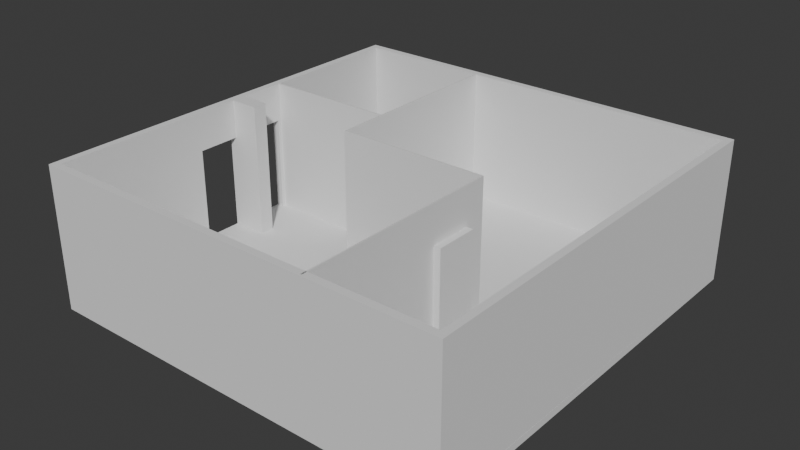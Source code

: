 # Source: secretaria.blend  (saved by Blender 5.0.118; exported with 4.5.12 LTS)
import bpy
from mathutils import Matrix  # noqa: F401  (used for matrix-valued properties, if any)

bpy.ops.wm.read_factory_settings(use_empty=True)
scene = bpy.context.scene
scene.name = 'Scene'

# ---- collections
col_collection = bpy.data.collections.new('Collection'); scene.collection.children.link(col_collection)

# ---- world
world_world = bpy.data.worlds.new('World'); scene.world = world_world
world_world.use_nodes = True; world_world.node_tree.nodes.clear()
_N = world_world.node_tree.nodes; _L = world_world.node_tree.links
n0 = _N.new('ShaderNodeOutputWorld'); n0.name = 'World Output'; n0.location = (200, 100)
n1 = _N.new('ShaderNodeBackground'); n1.name = 'Background'; n1.location = (-200, 100)
n1.inputs[0].default_value = (0.05088, 0.05088, 0.05088, 1.0)
_L.new(n1.outputs[0], n0.inputs[0])
n0.is_active_output = True
world_world.color = (0.05088, 0.05088, 0.05088)
world_world.sun_shadow_jitter_overblur = 0.0

# ---- meshes
me_cube_002 = bpy.data.meshes.new('Cube.002')
me_cube_002.from_pydata([(-1.0, -1.0, -1.0), (-1.0, -1.0, 1.0), (-1.0, 1.0, -1.0), (-1.0, 1.0, 1.0), (1.0, -1.0, -1.0), (1.0, -1.0, 1.0), (1.0, 1.0, -1.0), (1.0, 1.0, 1.0)], [], [(0, 1, 3, 2), (2, 3, 7, 6), (6, 7, 5, 4), (4, 5, 1, 0), (2, 6, 4, 0), (7, 3, 1, 5)])
_uv = me_cube_002.uv_layers.new(name='UVMap')
_uv.uv.foreach_set('vector', [0.375, 0.0, 0.625, 0.0, 0.625, 0.25, 0.375, 0.25, 0.375, 0.25, 0.625, 0.25, 0.625, 0.5, 0.375, 0.5, 0.375, 0.5, 0.625, 0.5, 0.625, 0.75, 0.375, 0.75, 0.375, 0.75, 0.625, 0.75, 0.625, 1.0, 0.375, 1.0, 0.125, 0.5, 0.375, 0.5, 0.375, 0.75, 0.125, 0.75, 0.625, 0.5, 0.875, 0.5, 0.875, 0.75, 0.625, 0.75])
me_cube_002.update()
me_cube_003 = bpy.data.meshes.new('Cube.003')
me_cube_003.from_pydata([(-2.0, -2.0, 0.0), (-2.0, -2.0, 2.0), (-2.0, 0.0, 0.0), (-2.0, 0.0, 2.0), (0.0, -2.0, 0.0), (0.0, -2.0, 2.0), (0.0, 0.0, 0.0), (0.0, 0.0, 2.0)], [], [(0, 1, 3, 2), (2, 3, 7, 6), (6, 7, 5, 4), (4, 5, 1, 0), (2, 6, 4, 0), (7, 3, 1, 5)])
_uv = me_cube_003.uv_layers.new(name='UVMap')
_uv.uv.foreach_set('vector', [0.375, 0.0, 0.625, 0.0, 0.625, 0.25, 0.375, 0.25, 0.375, 0.25, 0.625, 0.25, 0.625, 0.5, 0.375, 0.5, 0.375, 0.5, 0.625, 0.5, 0.625, 0.75, 0.375, 0.75, 0.375, 0.75, 0.625, 0.75, 0.625, 1.0, 0.375, 1.0, 0.125, 0.5, 0.375, 0.5, 0.375, 0.75, 0.125, 0.75, 0.625, 0.5, 0.875, 0.5, 0.875, 0.75, 0.625, 0.75])
me_cube_003.update()
me_cube_004 = bpy.data.meshes.new('Cube.004')
me_cube_004.from_pydata([(0.0, 0.0, -5.96e-08), (0.0, 0.0, 2.0), (0.0, 2.0, -5.96e-08), (0.0, 2.0, 2.0), (2.0, 0.0, -5.96e-08), (2.0, 0.0, 2.0), (2.0, 2.0, -5.96e-08), (2.0, 2.0, 2.0)], [], [(0, 1, 3, 2), (2, 3, 7, 6), (6, 7, 5, 4), (4, 5, 1, 0), (2, 6, 4, 0), (7, 3, 1, 5)])
_uv = me_cube_004.uv_layers.new(name='UVMap')
_uv.uv.foreach_set('vector', [0.375, 0.0, 0.625, 0.0, 0.625, 0.25, 0.375, 0.25, 0.375, 0.25, 0.625, 0.25, 0.625, 0.5, 0.375, 0.5, 0.375, 0.5, 0.625, 0.5, 0.625, 0.75, 0.375, 0.75, 0.375, 0.75, 0.625, 0.75, 0.625, 1.0, 0.375, 1.0, 0.125, 0.5, 0.375, 0.5, 0.375, 0.75, 0.125, 0.75, 0.625, 0.5, 0.875, 0.5, 0.875, 0.75, 0.625, 0.75])
me_cube_004.update()
me_cube_006 = bpy.data.meshes.new('Cube.006')
me_cube_006.from_pydata([(1.192e-07, -2.0, 0.0), (1.192e-07, -2.0, 2.0), (1.192e-07, 0.0, 0.0), (1.192e-07, 0.0, 2.0), (2.0, -2.0, 0.0), (2.0, -2.0, 2.0), (2.0, 0.0, 0.0), (2.0, 0.0, 2.0)], [], [(0, 1, 3, 2), (2, 3, 7, 6), (6, 7, 5, 4), (4, 5, 1, 0), (2, 6, 4, 0), (7, 3, 1, 5)])
_uv = me_cube_006.uv_layers.new(name='UVMap')
_uv.uv.foreach_set('vector', [0.375, 0.0, 0.625, 0.0, 0.625, 0.25, 0.375, 0.25, 0.375, 0.25, 0.625, 0.25, 0.625, 0.5, 0.375, 0.5, 0.375, 0.5, 0.625, 0.5, 0.625, 0.75, 0.375, 0.75, 0.375, 0.75, 0.625, 0.75, 0.625, 1.0, 0.375, 1.0, 0.125, 0.5, 0.375, 0.5, 0.375, 0.75, 0.125, 0.75, 0.625, 0.5, 0.875, 0.5, 0.875, 0.75, 0.625, 0.75])
me_cube_006.update()
me_cube_007 = bpy.data.meshes.new('Cube.007')
me_cube_007.from_pydata([(-2.0, -2.0, 0.0), (-2.0, -2.0, 2.0), (-2.0, 0.0, 0.0), (-2.0, 0.0, 2.0), (0.0, -2.0, 0.0), (0.0, -2.0, 2.0), (0.0, 0.0, 0.0), (0.0, 0.0, 2.0)], [], [(0, 1, 3, 2), (2, 3, 7, 6), (6, 7, 5, 4), (4, 5, 1, 0), (2, 6, 4, 0), (7, 3, 1, 5)])
_uv = me_cube_007.uv_layers.new(name='UVMap')
_uv.uv.foreach_set('vector', [0.375, 0.0, 0.625, 0.0, 0.625, 0.25, 0.375, 0.25, 0.375, 0.25, 0.625, 0.25, 0.625, 0.5, 0.375, 0.5, 0.375, 0.5, 0.625, 0.5, 0.625, 0.75, 0.375, 0.75, 0.375, 0.75, 0.625, 0.75, 0.625, 1.0, 0.375, 1.0, 0.125, 0.5, 0.375, 0.5, 0.375, 0.75, 0.125, 0.75, 0.625, 0.5, 0.875, 0.5, 0.875, 0.75, 0.625, 0.75])
me_cube_007.update()
me_cube_008 = bpy.data.meshes.new('Cube.008')
me_cube_008.from_pydata([(0.0, 0.0, 0.0), (0.0, 0.0, 2.0), (0.0, 2.0, 0.0), (0.0, 2.0, 2.0), (2.0, 0.0, 0.0), (2.0, 0.0, 2.0), (2.0, 2.0, 0.0), (2.0, 2.0, 2.0)], [], [(0, 1, 3, 2), (2, 3, 7, 6), (6, 7, 5, 4), (4, 5, 1, 0), (2, 6, 4, 0), (7, 3, 1, 5)])
_uv = me_cube_008.uv_layers.new(name='UVMap')
_uv.uv.foreach_set('vector', [0.375, 0.0, 0.625, 0.0, 0.625, 0.25, 0.375, 0.25, 0.375, 0.25, 0.625, 0.25, 0.625, 0.5, 0.375, 0.5, 0.375, 0.5, 0.625, 0.5, 0.625, 0.75, 0.375, 0.75, 0.375, 0.75, 0.625, 0.75, 0.625, 1.0, 0.375, 1.0, 0.125, 0.5, 0.375, 0.5, 0.375, 0.75, 0.125, 0.75, 0.625, 0.5, 0.875, 0.5, 0.875, 0.75, 0.625, 0.75])
me_cube_008.update()
me_cube_009 = bpy.data.meshes.new('Cube.009')
me_cube_009.from_pydata([(-9.537e-07, -1.192e-07, -2.0), (-9.537e-07, -1.192e-07, -2.384e-07), (-9.537e-07, 2.0, -2.0), (-9.537e-07, 2.0, -2.384e-07), (2.0, -1.192e-07, -2.0), (2.0, -1.192e-07, -2.384e-07), (2.0, 2.0, -2.0), (2.0, 2.0, -2.384e-07)], [], [(0, 1, 3, 2), (2, 3, 7, 6), (6, 7, 5, 4), (4, 5, 1, 0), (2, 6, 4, 0), (7, 3, 1, 5)])
_uv = me_cube_009.uv_layers.new(name='UVMap')
_uv.uv.foreach_set('vector', [0.375, 0.0, 0.625, 0.0, 0.625, 0.25, 0.375, 0.25, 0.375, 0.25, 0.625, 0.25, 0.625, 0.5, 0.375, 0.5, 0.375, 0.5, 0.625, 0.5, 0.625, 0.75, 0.375, 0.75, 0.375, 0.75, 0.625, 0.75, 0.625, 1.0, 0.375, 1.0, 0.125, 0.5, 0.375, 0.5, 0.375, 0.75, 0.125, 0.75, 0.625, 0.5, 0.875, 0.5, 0.875, 0.75, 0.625, 0.75])
me_cube_009.update()
me_cube_010 = bpy.data.meshes.new('Cube.010')
me_cube_010.from_pydata([(-9.537e-07, -1.192e-07, -2.0), (-9.537e-07, -1.192e-07, -2.384e-07), (-9.537e-07, 2.0, -2.0), (-9.537e-07, 2.0, -2.384e-07), (2.0, -1.192e-07, -2.0), (2.0, -1.192e-07, -2.384e-07), (2.0, 2.0, -2.0), (2.0, 2.0, -2.384e-07)], [], [(0, 1, 3, 2), (2, 3, 7, 6), (6, 7, 5, 4), (4, 5, 1, 0), (2, 6, 4, 0), (7, 3, 1, 5)])
_uv = me_cube_010.uv_layers.new(name='UVMap')
_uv.uv.foreach_set('vector', [0.375, 0.0, 0.625, 0.0, 0.625, 0.25, 0.375, 0.25, 0.375, 0.25, 0.625, 0.25, 0.625, 0.5, 0.375, 0.5, 0.375, 0.5, 0.625, 0.5, 0.625, 0.75, 0.375, 0.75, 0.375, 0.75, 0.625, 0.75, 0.625, 1.0, 0.375, 1.0, 0.125, 0.5, 0.375, 0.5, 0.375, 0.75, 0.125, 0.75, 0.625, 0.5, 0.875, 0.5, 0.875, 0.75, 0.625, 0.75])
me_cube_010.update()
me_cube_011 = bpy.data.meshes.new('Cube.011')
me_cube_011.from_pydata([(-9.537e-07, -1.192e-07, -2.0), (-9.537e-07, -1.192e-07, -2.384e-07), (-9.537e-07, 2.0, -2.0), (-9.537e-07, 2.0, -2.384e-07), (2.0, -1.192e-07, -2.0), (2.0, -1.192e-07, -2.384e-07), (2.0, 2.0, -2.0), (2.0, 2.0, -2.384e-07)], [], [(0, 1, 3, 2), (2, 3, 7, 6), (6, 7, 5, 4), (4, 5, 1, 0), (2, 6, 4, 0), (7, 3, 1, 5)])
_uv = me_cube_011.uv_layers.new(name='UVMap')
_uv.uv.foreach_set('vector', [0.375, 0.0, 0.625, 0.0, 0.625, 0.25, 0.375, 0.25, 0.375, 0.25, 0.625, 0.25, 0.625, 0.5, 0.375, 0.5, 0.375, 0.5, 0.625, 0.5, 0.625, 0.75, 0.375, 0.75, 0.375, 0.75, 0.625, 0.75, 0.625, 1.0, 0.375, 1.0, 0.125, 0.5, 0.375, 0.5, 0.375, 0.75, 0.125, 0.75, 0.625, 0.5, 0.875, 0.5, 0.875, 0.75, 0.625, 0.75])
me_cube_011.update()
me_cube_012 = bpy.data.meshes.new('Cube.012')
me_cube_012.from_pydata([(-9.537e-07, -1.192e-07, -2.0), (-9.537e-07, -1.192e-07, -2.384e-07), (-9.537e-07, 2.0, -2.0), (-9.537e-07, 2.0, -2.384e-07), (2.0, -1.192e-07, -2.0), (2.0, -1.192e-07, -2.384e-07), (2.0, 2.0, -2.0), (2.0, 2.0, -2.384e-07)], [], [(0, 1, 3, 2), (2, 3, 7, 6), (6, 7, 5, 4), (4, 5, 1, 0), (2, 6, 4, 0), (7, 3, 1, 5)])
_uv = me_cube_012.uv_layers.new(name='UVMap')
_uv.uv.foreach_set('vector', [0.375, 0.0, 0.625, 0.0, 0.625, 0.25, 0.375, 0.25, 0.375, 0.25, 0.625, 0.25, 0.625, 0.5, 0.375, 0.5, 0.375, 0.5, 0.625, 0.5, 0.625, 0.75, 0.375, 0.75, 0.375, 0.75, 0.625, 0.75, 0.625, 1.0, 0.375, 1.0, 0.125, 0.5, 0.375, 0.5, 0.375, 0.75, 0.125, 0.75, 0.625, 0.5, 0.875, 0.5, 0.875, 0.75, 0.625, 0.75])
me_cube_012.update()
me_cube_013 = bpy.data.meshes.new('Cube.013')
me_cube_013.from_pydata([(-2.0, -2.0, -2.0), (-2.0, -2.0, 1.192e-07), (-2.0, 0.0, -2.0), (-2.0, 0.0, 1.192e-07), (7.629e-06, -2.0, -2.0), (7.629e-06, -2.0, 1.192e-07), (7.629e-06, 0.0, -2.0), (7.629e-06, 0.0, 1.192e-07)], [], [(0, 1, 3, 2), (2, 3, 7, 6), (6, 7, 5, 4), (4, 5, 1, 0), (2, 6, 4, 0), (7, 3, 1, 5)])
_uv = me_cube_013.uv_layers.new(name='UVMap')
_uv.uv.foreach_set('vector', [0.375, 0.0, 0.625, 0.0, 0.625, 0.25, 0.375, 0.25, 0.375, 0.25, 0.625, 0.25, 0.625, 0.5, 0.375, 0.5, 0.375, 0.5, 0.625, 0.5, 0.625, 0.75, 0.375, 0.75, 0.375, 0.75, 0.625, 0.75, 0.625, 1.0, 0.375, 1.0, 0.125, 0.5, 0.375, 0.5, 0.375, 0.75, 0.125, 0.75, 0.625, 0.5, 0.875, 0.5, 0.875, 0.75, 0.625, 0.75])
me_cube_013.update()
me_cube_014 = bpy.data.meshes.new('Cube.014')
me_cube_014.from_pydata([(5.96e-08, 7.629e-06, -2.0), (5.96e-08, 7.629e-06, 0.0), (5.96e-08, 2.0, -2.0), (5.96e-08, 2.0, 0.0), (-1.951, 2.0, -2.384e-07), (-1.951, 2.0, -2.0), (-1.951, 7.629e-06, -2.384e-07), (-1.951, 7.629e-06, -2.0), (-1.951, 2.0, -1.979), (-1.951, 2.0, 0.0), (-1.951, 7.629e-06, -0.02337), (-1.951, 7.629e-06, -1.979), (-1.951, 7.629e-06, 0.0), (-1.951, 0.0236, -0.02359)], [], [(3, 2, 5, 8, 4, 9), (2, 3, 1, 0), (11, 7, 0, 1, 12, 6, 10), (2, 0, 7, 5), (1, 3, 9, 12), (8, 5, 7, 11), (6, 4, 8, 11, 10, 13), (6, 13, 10), (4, 6, 12, 9)])
_uv = me_cube_014.uv_layers.new(name='UVMap')
_uv.uv.foreach_set('vector', [0.625, 0.5, 0.375, 0.5, 0.375, 0.2561, 0.3776, 0.2561, 0.625, 0.2561, 0.625, 0.2561, 0.375, 0.5, 0.625, 0.5, 0.625, 0.75, 0.375, 0.75, 0.3776, 0.9939, 0.375, 0.9939, 0.375, 0.75, 0.625, 0.75, 0.625, 0.9939, 0.625, 0.9939, 0.6221, 0.9939, 0.375, 0.5, 0.375, 0.75, 0.1311, 0.75, 0.1311, 0.5, 0.625, 0.75, 0.625, 0.5, 0.8689, 0.5, 0.8689, 0.75, 0.3776, 0.7421, 0.375, 0.7421, 0.375, 0.7444, 0.3776, 0.7444, 0.625, 0.7444, 0.625, 0.7421, 0.3776, 0.7421, 0.3776, 0.7444, 0.6221, 0.7444, 0.6221, 0.7444, 0.625, 0.7444, 0.6221, 0.7444, 0.6221, 0.7444, 0.6224, 0.7421, 0.6224, 0.7444, 0.6224, 0.7444, 0.6224, 0.7421])
me_cube_014.update()
me_cube_015 = bpy.data.meshes.new('Cube.015')
me_cube_015.from_pydata([(-2.0, -2.0, -2.0), (-2.0, -2.0, 1.192e-07), (-2.0, 0.0, -2.0), (-2.0, 0.0, 1.192e-07), (7.629e-06, -2.0, -2.0), (7.629e-06, -2.0, 1.192e-07), (7.629e-06, 0.0, -2.0), (7.629e-06, 0.0, 1.192e-07)], [], [(0, 1, 3, 2), (2, 3, 7, 6), (6, 7, 5, 4), (4, 5, 1, 0), (2, 6, 4, 0), (7, 3, 1, 5)])
_uv = me_cube_015.uv_layers.new(name='UVMap')
_uv.uv.foreach_set('vector', [0.375, 0.0, 0.625, 0.0, 0.625, 0.25, 0.375, 0.25, 0.375, 0.25, 0.625, 0.25, 0.625, 0.5, 0.375, 0.5, 0.375, 0.5, 0.625, 0.5, 0.625, 0.75, 0.375, 0.75, 0.375, 0.75, 0.625, 0.75, 0.625, 1.0, 0.375, 1.0, 0.125, 0.5, 0.375, 0.5, 0.375, 0.75, 0.125, 0.75, 0.625, 0.5, 0.875, 0.5, 0.875, 0.75, 0.625, 0.75])
me_cube_015.update()
me_cube_016 = bpy.data.meshes.new('Cube.016')
me_cube_016.from_pydata([(-5.96e-08, -2.0, -2.0), (-5.96e-08, -2.0, 0.0), (-5.96e-08, 0.0, -2.0), (-5.96e-08, 0.0, 0.0), (2.0, -2.0, -2.0), (2.0, -2.0, 0.0), (2.0, 0.0, -2.0), (2.0, 0.0, 0.0)], [], [(0, 1, 3, 2), (2, 3, 7, 6), (6, 7, 5, 4), (4, 5, 1, 0), (2, 6, 4, 0), (7, 3, 1, 5)])
_uv = me_cube_016.uv_layers.new(name='UVMap')
_uv.uv.foreach_set('vector', [0.375, 0.0, 0.625, 0.0, 0.625, 0.25, 0.375, 0.25, 0.375, 0.25, 0.625, 0.25, 0.625, 0.5, 0.375, 0.5, 0.375, 0.5, 0.625, 0.5, 0.625, 0.75, 0.375, 0.75, 0.375, 0.75, 0.625, 0.75, 0.625, 1.0, 0.375, 1.0, 0.125, 0.5, 0.375, 0.5, 0.375, 0.75, 0.125, 0.75, 0.625, 0.5, 0.875, 0.5, 0.875, 0.75, 0.625, 0.75])
me_cube_016.update()
me_cube_017 = bpy.data.meshes.new('Cube.017')
me_cube_017.from_pydata([(-2.0, -2.0, -2.0), (-2.0, -2.0, -2.384e-07), (-2.0, 0.0, -2.0), (-2.0, 0.0, -2.384e-07), (0.0, -2.0, -2.0), (0.0, -2.0, -2.384e-07), (0.0, 0.0, -2.0), (0.0, 0.0, -2.384e-07)], [], [(0, 1, 3, 2), (2, 3, 7, 6), (6, 7, 5, 4), (4, 5, 1, 0), (2, 6, 4, 0), (7, 3, 1, 5)])
_uv = me_cube_017.uv_layers.new(name='UVMap')
_uv.uv.foreach_set('vector', [0.375, 0.0, 0.625, 0.0, 0.625, 0.25, 0.375, 0.25, 0.375, 0.25, 0.625, 0.25, 0.625, 0.5, 0.375, 0.5, 0.375, 0.5, 0.625, 0.5, 0.625, 0.75, 0.375, 0.75, 0.375, 0.75, 0.625, 0.75, 0.625, 1.0, 0.375, 1.0, 0.125, 0.5, 0.375, 0.5, 0.375, 0.75, 0.125, 0.75, 0.625, 0.5, 0.875, 0.5, 0.875, 0.75, 0.625, 0.75])
me_cube_017.update()
me_cube_018 = bpy.data.meshes.new('Cube.018')
me_cube_018.from_pydata([(0.0, -2.0, -2.384e-07), (0.0, -2.0, 2.0), (0.0, -4.768e-07, -2.384e-07), (0.0, -4.768e-07, 2.0), (2.0, -2.0, -2.384e-07), (2.0, -2.0, 2.0), (2.0, -4.768e-07, -2.384e-07), (2.0, -4.768e-07, 2.0)], [], [(0, 1, 3, 2), (2, 3, 7, 6), (6, 7, 5, 4), (4, 5, 1, 0), (2, 6, 4, 0), (7, 3, 1, 5)])
_uv = me_cube_018.uv_layers.new(name='UVMap')
_uv.uv.foreach_set('vector', [0.375, 0.0, 0.625, 0.0, 0.625, 0.25, 0.375, 0.25, 0.375, 0.25, 0.625, 0.25, 0.625, 0.5, 0.375, 0.5, 0.375, 0.5, 0.625, 0.5, 0.625, 0.75, 0.375, 0.75, 0.375, 0.75, 0.625, 0.75, 0.625, 1.0, 0.375, 1.0, 0.125, 0.5, 0.375, 0.5, 0.375, 0.75, 0.125, 0.75, 0.625, 0.5, 0.875, 0.5, 0.875, 0.75, 0.625, 0.75])
me_cube_018.update()

# ---- objects
ob_cube = bpy.data.objects.new('Cube', me_cube_002)
ob_cube_001 = bpy.data.objects.new('Cube.001', me_cube_003)
ob_cube_002 = bpy.data.objects.new('Cube.002', me_cube_004)
ob_cube_003 = bpy.data.objects.new('Cube.003', me_cube_006)
ob_cube_004 = bpy.data.objects.new('Cube.004', me_cube_007)
ob_cube_005 = bpy.data.objects.new('Cube.005', me_cube_008)
ob_cube_006 = bpy.data.objects.new('Cube.006', me_cube_009)
ob_cube_007 = bpy.data.objects.new('Cube.007', me_cube_010)
ob_cube_008 = bpy.data.objects.new('Cube.008', me_cube_011)
ob_cube_009 = bpy.data.objects.new('Cube.009', me_cube_012)
ob_cube_010 = bpy.data.objects.new('Cube.010', me_cube_013)
ob_cube_011 = bpy.data.objects.new('Cube.011', me_cube_014)
ob_cube_012 = bpy.data.objects.new('Cube.012', me_cube_015)
ob_cube_013 = bpy.data.objects.new('Cube.013', me_cube_016)
ob_cube_014 = bpy.data.objects.new('Cube.014', me_cube_017)
ob_cube_015 = bpy.data.objects.new('Cube.015', me_cube_018)

# ---- transforms, parenting, visibility, modifiers, constraints
ob_cube.location = (0.0, 0.0, 0.0)
ob_cube.scale = (4.35, 4.35, 0.075)
ob_cube_001.location = (4.35, 4.35, 0.075)
ob_cube_001.scale = (2.89, 0.075, 1.4)
ob_cube_002.location = (-4.35, -4.35, 0.075)
ob_cube_002.scale = (4.35, 0.075, 1.4)
ob_cube_003.location = (4.35, 4.2, 0.075)
ob_cube_003.rotation_euler = (0.0, 0.0, -1.571)
ob_cube_003.scale = (4.2, 0.075, 1.4)
ob_cube_004.location = (-1.43, 4.35, 0.075)
ob_cube_004.scale = (1.46, 0.075, 1.4)
ob_cube_005.location = (-4.35, -4.2, 0.075)
ob_cube_005.scale = (0.075, 1.575, 1.4)
ob_cube_006.location = (-4.35, -1.05, 2.875)
ob_cube_006.scale = (0.075, 0.45, 0.4)
ob_cube_007.location = (-4.35, -0.15, 2.875)
ob_cube_007.scale = (0.375, 0.15, 1.4)
ob_cube_008.location = (-4.35, 0.15, 2.875)
ob_cube_008.scale = (0.075, 0.45, 0.4)
ob_cube_009.location = (-4.35, 1.05, 2.875)
ob_cube_009.scale = (0.075, 1.575, 1.4)
ob_cube_010.location = (-1.4, 4.2, 2.875)
ob_cube_010.scale = (0.015, 1.525, 1.4)
ob_cube_011.location = (-1.4, 1.12, 2.875)
ob_cube_011.scale = (1.435, 0.015, 1.4)
ob_cube_012.location = (-1.4, 1.12, 2.875)
ob_cube_012.scale = (0.015, 0.5, 1.4)
ob_cube_013.location = (-1.43, 0.12, 2.875)
ob_cube_013.scale = (1.595, 0.015, 1.4)
ob_cube_014.location = (1.76, 0.09, 2.875)
ob_cube_014.scale = (0.015, 2.2, 1.4)
_m = ob_cube_014.modifiers.new('Boolean', 'BOOLEAN')
_m.object = ob_cube_015
ob_cube_015.location = (1.7, -0.3368, -0.075)
ob_cube_015.scale = (0.1002, 0.45, 1.075)

# ---- collection membership
col_collection.objects.link(ob_cube)
col_collection.objects.link(ob_cube_001)
col_collection.objects.link(ob_cube_002)
col_collection.objects.link(ob_cube_003)
col_collection.objects.link(ob_cube_004)
col_collection.objects.link(ob_cube_005)
col_collection.objects.link(ob_cube_006)
col_collection.objects.link(ob_cube_007)
col_collection.objects.link(ob_cube_008)
col_collection.objects.link(ob_cube_009)
col_collection.objects.link(ob_cube_010)
col_collection.objects.link(ob_cube_011)
col_collection.objects.link(ob_cube_012)
col_collection.objects.link(ob_cube_013)
col_collection.objects.link(ob_cube_014)
col_collection.objects.link(ob_cube_015)

# ---- scene / render settings (as saved in the file)
scene.frame_start = 1; scene.frame_end = 250; scene.frame_set(1)
scene.render.engine = 'BLENDER_EEVEE_NEXT'
scene.render.bake_bias = 0.0
scene.render.bake_samples = 0
scene.cycles.sampling_pattern = 'TABULATED_SOBOL'
scene.eevee.use_volume_custom_range = False
bpy.context.view_layer.update()

# ---- added for rendering (the .blend has no active camera and no usable light): camera, sun
cam_auto = bpy.data.cameras.new('AutoCamera')
cam_auto.lens = 50.0
cam_auto.sensor_width = 36.0
cam_auto.clip_end = 1000.0
ob_auto_camera = bpy.data.objects.new('AutoCamera', cam_auto)
scene.collection.objects.link(ob_auto_camera)
ob_auto_camera.location = (11.7063, -14.0475, 10.765)
ob_auto_camera.rotation_euler = (1.09748, -7.21219e-08, 0.694738)
scene.camera = ob_auto_camera
light_auto_sun = bpy.data.lights.new('AutoSun', 'SUN')
light_auto_sun.energy = 3.0
light_auto_sun.angle = 0.0523599
ob_auto_sun = bpy.data.objects.new('AutoSun', light_auto_sun)
scene.collection.objects.link(ob_auto_sun)
ob_auto_sun.rotation_euler = (0.872665, 0.174533, 0.523599)
bpy.context.view_layer.update()
